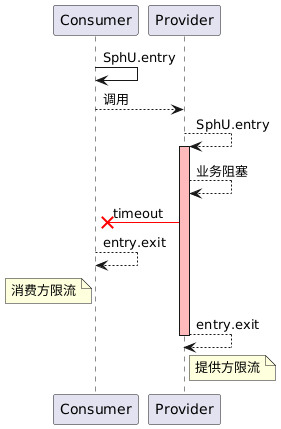

The diagram above was rendered by PlantUML. Its source (embedded in the PNG):
@startuml
Consumer -> Consumer: SphU.entry
Consumer --> Provider: 调用
Provider --> Provider: SphU.entry
activate Provider #FFBBBB
Provider --> Provider: 业务阻塞
Provider -[#red]>x Consumer : timeout
Consumer --> Consumer: entry.exit
note left of Consumer: 消费方限流
Provider --> Provider: entry.exit
deactivate Provider
note right of Provider: 提供方限流
@enduml